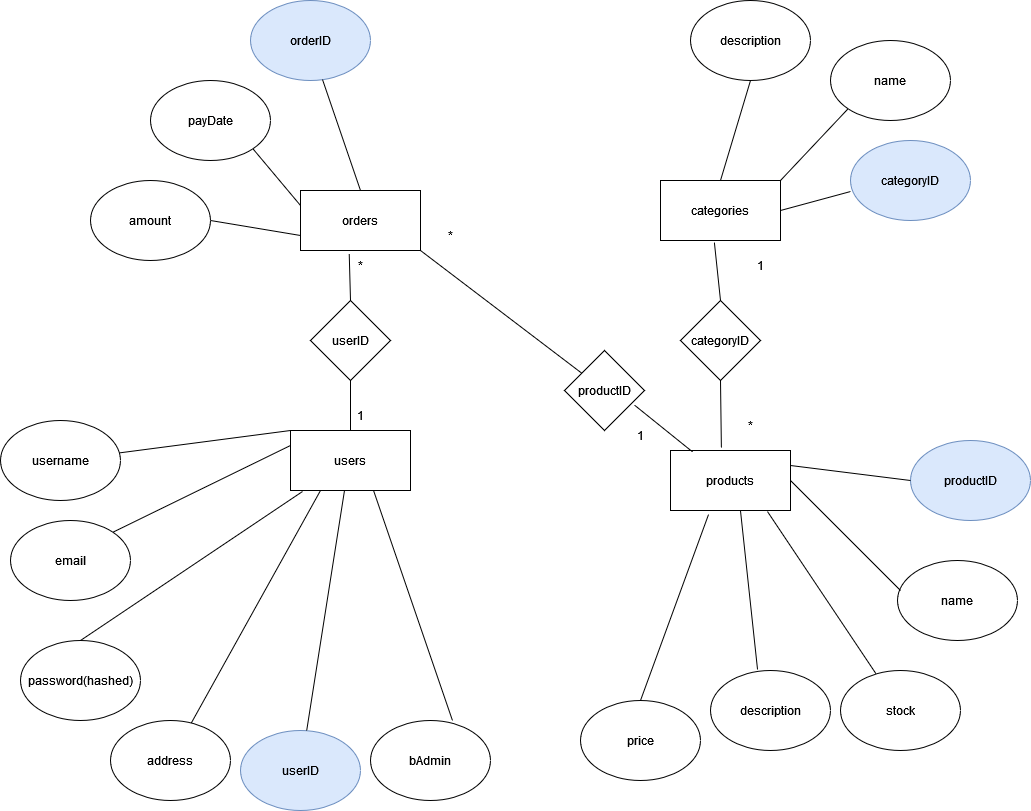

The diagram above was exported from draw.io. Its source (the exported page's mxGraphModel, read from the mxfile embedded in the PNG):
<mxGraphModel dx="1332" dy="1606" grid="1" gridSize="10" guides="1" tooltips="1" connect="1" arrows="1" fold="1" page="1" pageScale="1" pageWidth="827" pageHeight="1169" math="0" shadow="0">
  <root>
    <mxCell id="0" />
    <mxCell id="1" parent="0" />
    <mxCell id="1pKefQCuJfZKD5M_NCWi-1" value="orders" style="rounded=0;whiteSpace=wrap;html=1;" parent="1" vertex="1">
      <mxGeometry x="110" y="100" width="120" height="60" as="geometry" />
    </mxCell>
    <mxCell id="1pKefQCuJfZKD5M_NCWi-3" value="&lt;div&gt;users&lt;/div&gt;" style="rounded=0;whiteSpace=wrap;html=1;" parent="1" vertex="1">
      <mxGeometry x="100" y="340" width="120" height="60" as="geometry" />
    </mxCell>
    <mxCell id="1pKefQCuJfZKD5M_NCWi-4" value="categories" style="rounded=0;whiteSpace=wrap;html=1;" parent="1" vertex="1">
      <mxGeometry x="470" y="90" width="120" height="60" as="geometry" />
    </mxCell>
    <mxCell id="1pKefQCuJfZKD5M_NCWi-5" value="products" style="rounded=0;whiteSpace=wrap;html=1;" parent="1" vertex="1">
      <mxGeometry x="480" y="360" width="120" height="60" as="geometry" />
    </mxCell>
    <mxCell id="1pKefQCuJfZKD5M_NCWi-6" value="categoryID" style="ellipse;whiteSpace=wrap;html=1;fillColor=#dae8fc;strokeColor=#6c8ebf;" parent="1" vertex="1">
      <mxGeometry x="660" y="50" width="120" height="80" as="geometry" />
    </mxCell>
    <mxCell id="1pKefQCuJfZKD5M_NCWi-7" value="name" style="ellipse;whiteSpace=wrap;html=1;" parent="1" vertex="1">
      <mxGeometry x="640" y="-50" width="120" height="80" as="geometry" />
    </mxCell>
    <mxCell id="1pKefQCuJfZKD5M_NCWi-8" value="description" style="ellipse;whiteSpace=wrap;html=1;" parent="1" vertex="1">
      <mxGeometry x="500" y="-90" width="120" height="80" as="geometry" />
    </mxCell>
    <mxCell id="1pKefQCuJfZKD5M_NCWi-9" value="orderID" style="ellipse;whiteSpace=wrap;html=1;fillColor=#dae8fc;strokeColor=#6c8ebf;" parent="1" vertex="1">
      <mxGeometry x="60" y="-90" width="120" height="80" as="geometry" />
    </mxCell>
    <mxCell id="1pKefQCuJfZKD5M_NCWi-12" value="payDate" style="ellipse;whiteSpace=wrap;html=1;" parent="1" vertex="1">
      <mxGeometry x="-40" y="-10" width="120" height="80" as="geometry" />
    </mxCell>
    <mxCell id="1pKefQCuJfZKD5M_NCWi-13" value="amount" style="ellipse;whiteSpace=wrap;html=1;" parent="1" vertex="1">
      <mxGeometry x="-100" y="90" width="120" height="80" as="geometry" />
    </mxCell>
    <mxCell id="1pKefQCuJfZKD5M_NCWi-14" value="productID" style="ellipse;whiteSpace=wrap;html=1;fillColor=#dae8fc;strokeColor=#6c8ebf;" parent="1" vertex="1">
      <mxGeometry x="720" y="350" width="120" height="80" as="geometry" />
    </mxCell>
    <mxCell id="1pKefQCuJfZKD5M_NCWi-15" value="name" style="ellipse;whiteSpace=wrap;html=1;" parent="1" vertex="1">
      <mxGeometry x="707" y="470" width="120" height="80" as="geometry" />
    </mxCell>
    <mxCell id="1pKefQCuJfZKD5M_NCWi-16" value="stock" style="ellipse;whiteSpace=wrap;html=1;" parent="1" vertex="1">
      <mxGeometry x="650" y="580" width="120" height="80" as="geometry" />
    </mxCell>
    <mxCell id="1pKefQCuJfZKD5M_NCWi-17" value="description" style="ellipse;whiteSpace=wrap;html=1;" parent="1" vertex="1">
      <mxGeometry x="520" y="580" width="120" height="80" as="geometry" />
    </mxCell>
    <mxCell id="1pKefQCuJfZKD5M_NCWi-18" value="price" style="ellipse;whiteSpace=wrap;html=1;" parent="1" vertex="1">
      <mxGeometry x="390" y="610" width="120" height="80" as="geometry" />
    </mxCell>
    <mxCell id="1pKefQCuJfZKD5M_NCWi-19" value="userID" style="ellipse;whiteSpace=wrap;html=1;fillColor=#dae8fc;strokeColor=#6c8ebf;" parent="1" vertex="1">
      <mxGeometry x="50" y="640" width="120" height="80" as="geometry" />
    </mxCell>
    <mxCell id="1pKefQCuJfZKD5M_NCWi-20" value="username" style="ellipse;whiteSpace=wrap;html=1;" parent="1" vertex="1">
      <mxGeometry x="-190" y="330" width="120" height="80" as="geometry" />
    </mxCell>
    <mxCell id="1pKefQCuJfZKD5M_NCWi-21" value="email" style="ellipse;whiteSpace=wrap;html=1;" parent="1" vertex="1">
      <mxGeometry x="-180" y="430" width="120" height="80" as="geometry" />
    </mxCell>
    <mxCell id="1pKefQCuJfZKD5M_NCWi-22" value="password(hashed)" style="ellipse;whiteSpace=wrap;html=1;" parent="1" vertex="1">
      <mxGeometry x="-170" y="550" width="120" height="80" as="geometry" />
    </mxCell>
    <mxCell id="1pKefQCuJfZKD5M_NCWi-23" value="address" style="ellipse;whiteSpace=wrap;html=1;" parent="1" vertex="1">
      <mxGeometry x="-80" y="630" width="120" height="80" as="geometry" />
    </mxCell>
    <mxCell id="1pKefQCuJfZKD5M_NCWi-24" value="bAdmin" style="ellipse;whiteSpace=wrap;html=1;" parent="1" vertex="1">
      <mxGeometry x="180" y="630" width="120" height="80" as="geometry" />
    </mxCell>
    <mxCell id="1pKefQCuJfZKD5M_NCWi-25" value="" style="endArrow=none;html=1;rounded=0;entryX=0;entryY=0.75;entryDx=0;entryDy=0;exitX=1;exitY=0.5;exitDx=0;exitDy=0;" parent="1" source="1pKefQCuJfZKD5M_NCWi-13" target="1pKefQCuJfZKD5M_NCWi-1" edge="1">
      <mxGeometry width="50" height="50" relative="1" as="geometry">
        <mxPoint x="390" y="170" as="sourcePoint" />
        <mxPoint x="440" y="120" as="targetPoint" />
      </mxGeometry>
    </mxCell>
    <mxCell id="1pKefQCuJfZKD5M_NCWi-26" value="" style="endArrow=none;html=1;rounded=0;entryX=0;entryY=0.25;entryDx=0;entryDy=0;exitX=1;exitY=1;exitDx=0;exitDy=0;" parent="1" source="1pKefQCuJfZKD5M_NCWi-12" target="1pKefQCuJfZKD5M_NCWi-1" edge="1">
      <mxGeometry width="50" height="50" relative="1" as="geometry">
        <mxPoint x="390" y="170" as="sourcePoint" />
        <mxPoint x="440" y="120" as="targetPoint" />
      </mxGeometry>
    </mxCell>
    <mxCell id="1pKefQCuJfZKD5M_NCWi-27" value="" style="endArrow=none;html=1;rounded=0;entryX=0.5;entryY=0;entryDx=0;entryDy=0;exitX=0.6;exitY=0.988;exitDx=0;exitDy=0;exitPerimeter=0;" parent="1" source="1pKefQCuJfZKD5M_NCWi-9" target="1pKefQCuJfZKD5M_NCWi-1" edge="1">
      <mxGeometry width="50" height="50" relative="1" as="geometry">
        <mxPoint x="150" as="sourcePoint" />
        <mxPoint x="440" y="120" as="targetPoint" />
      </mxGeometry>
    </mxCell>
    <mxCell id="1pKefQCuJfZKD5M_NCWi-28" value="" style="endArrow=none;html=1;rounded=0;entryX=0.5;entryY=0;entryDx=0;entryDy=0;exitX=0.5;exitY=1;exitDx=0;exitDy=0;" parent="1" source="1pKefQCuJfZKD5M_NCWi-8" target="1pKefQCuJfZKD5M_NCWi-4" edge="1">
      <mxGeometry width="50" height="50" relative="1" as="geometry">
        <mxPoint x="550" y="160" as="sourcePoint" />
        <mxPoint x="600" y="110" as="targetPoint" />
      </mxGeometry>
    </mxCell>
    <mxCell id="1pKefQCuJfZKD5M_NCWi-29" value="" style="endArrow=none;html=1;rounded=0;entryX=1;entryY=0;entryDx=0;entryDy=0;exitX=0;exitY=1;exitDx=0;exitDy=0;" parent="1" source="1pKefQCuJfZKD5M_NCWi-7" target="1pKefQCuJfZKD5M_NCWi-4" edge="1">
      <mxGeometry width="50" height="50" relative="1" as="geometry">
        <mxPoint x="550" y="160" as="sourcePoint" />
        <mxPoint x="600" y="110" as="targetPoint" />
      </mxGeometry>
    </mxCell>
    <mxCell id="1pKefQCuJfZKD5M_NCWi-30" value="" style="endArrow=none;html=1;rounded=0;entryX=0;entryY=0.638;entryDx=0;entryDy=0;entryPerimeter=0;exitX=1;exitY=0.5;exitDx=0;exitDy=0;" parent="1" source="1pKefQCuJfZKD5M_NCWi-4" target="1pKefQCuJfZKD5M_NCWi-6" edge="1">
      <mxGeometry width="50" height="50" relative="1" as="geometry">
        <mxPoint x="550" y="160" as="sourcePoint" />
        <mxPoint x="600" y="110" as="targetPoint" />
      </mxGeometry>
    </mxCell>
    <mxCell id="1pKefQCuJfZKD5M_NCWi-31" value="" style="endArrow=none;html=1;rounded=0;entryX=0.317;entryY=1.067;entryDx=0;entryDy=0;entryPerimeter=0;exitX=0.5;exitY=0;exitDx=0;exitDy=0;" parent="1" source="1pKefQCuJfZKD5M_NCWi-18" target="1pKefQCuJfZKD5M_NCWi-5" edge="1">
      <mxGeometry width="50" height="50" relative="1" as="geometry">
        <mxPoint x="550" y="660" as="sourcePoint" />
        <mxPoint x="600" y="610" as="targetPoint" />
      </mxGeometry>
    </mxCell>
    <mxCell id="1pKefQCuJfZKD5M_NCWi-32" value="" style="endArrow=none;html=1;rounded=0;entryX=0.583;entryY=1;entryDx=0;entryDy=0;entryPerimeter=0;exitX=0.392;exitY=-0.012;exitDx=0;exitDy=0;exitPerimeter=0;" parent="1" source="1pKefQCuJfZKD5M_NCWi-17" target="1pKefQCuJfZKD5M_NCWi-5" edge="1">
      <mxGeometry width="50" height="50" relative="1" as="geometry">
        <mxPoint x="550" y="540" as="sourcePoint" />
        <mxPoint x="600" y="490" as="targetPoint" />
      </mxGeometry>
    </mxCell>
    <mxCell id="1pKefQCuJfZKD5M_NCWi-33" value="" style="endArrow=none;html=1;rounded=0;entryX=0.808;entryY=1.017;entryDx=0;entryDy=0;entryPerimeter=0;" parent="1" source="1pKefQCuJfZKD5M_NCWi-16" target="1pKefQCuJfZKD5M_NCWi-5" edge="1">
      <mxGeometry width="50" height="50" relative="1" as="geometry">
        <mxPoint x="550" y="540" as="sourcePoint" />
        <mxPoint x="600" y="490" as="targetPoint" />
      </mxGeometry>
    </mxCell>
    <mxCell id="1pKefQCuJfZKD5M_NCWi-34" value="" style="endArrow=none;html=1;rounded=0;entryX=1;entryY=0.5;entryDx=0;entryDy=0;exitX=0.025;exitY=0.375;exitDx=0;exitDy=0;exitPerimeter=0;" parent="1" source="1pKefQCuJfZKD5M_NCWi-15" target="1pKefQCuJfZKD5M_NCWi-5" edge="1">
      <mxGeometry width="50" height="50" relative="1" as="geometry">
        <mxPoint x="550" y="540" as="sourcePoint" />
        <mxPoint x="600" y="490" as="targetPoint" />
      </mxGeometry>
    </mxCell>
    <mxCell id="1pKefQCuJfZKD5M_NCWi-35" value="" style="endArrow=none;html=1;rounded=0;entryX=1;entryY=0.25;entryDx=0;entryDy=0;exitX=0;exitY=0.5;exitDx=0;exitDy=0;" parent="1" source="1pKefQCuJfZKD5M_NCWi-14" target="1pKefQCuJfZKD5M_NCWi-5" edge="1">
      <mxGeometry width="50" height="50" relative="1" as="geometry">
        <mxPoint x="550" y="540" as="sourcePoint" />
        <mxPoint x="600" y="490" as="targetPoint" />
      </mxGeometry>
    </mxCell>
    <mxCell id="1pKefQCuJfZKD5M_NCWi-36" value="" style="endArrow=none;html=1;rounded=0;entryX=0;entryY=0.25;entryDx=0;entryDy=0;exitX=1;exitY=0;exitDx=0;exitDy=0;" parent="1" source="1pKefQCuJfZKD5M_NCWi-21" target="1pKefQCuJfZKD5M_NCWi-3" edge="1">
      <mxGeometry width="50" height="50" relative="1" as="geometry">
        <mxPoint x="60" y="540" as="sourcePoint" />
        <mxPoint x="110" y="490" as="targetPoint" />
      </mxGeometry>
    </mxCell>
    <mxCell id="1pKefQCuJfZKD5M_NCWi-37" value="" style="endArrow=none;html=1;rounded=0;entryX=0;entryY=0;entryDx=0;entryDy=0;" parent="1" source="1pKefQCuJfZKD5M_NCWi-20" target="1pKefQCuJfZKD5M_NCWi-3" edge="1">
      <mxGeometry width="50" height="50" relative="1" as="geometry">
        <mxPoint x="60" y="540" as="sourcePoint" />
        <mxPoint x="110" y="490" as="targetPoint" />
      </mxGeometry>
    </mxCell>
    <mxCell id="1pKefQCuJfZKD5M_NCWi-38" value="" style="endArrow=none;html=1;rounded=0;entryX=0.1;entryY=1.017;entryDx=0;entryDy=0;entryPerimeter=0;exitX=0.5;exitY=0;exitDx=0;exitDy=0;" parent="1" source="1pKefQCuJfZKD5M_NCWi-22" target="1pKefQCuJfZKD5M_NCWi-3" edge="1">
      <mxGeometry width="50" height="50" relative="1" as="geometry">
        <mxPoint x="60" y="540" as="sourcePoint" />
        <mxPoint x="110" y="490" as="targetPoint" />
      </mxGeometry>
    </mxCell>
    <mxCell id="1pKefQCuJfZKD5M_NCWi-39" value="" style="endArrow=none;html=1;rounded=0;entryX=0.25;entryY=1;entryDx=0;entryDy=0;" parent="1" source="1pKefQCuJfZKD5M_NCWi-23" target="1pKefQCuJfZKD5M_NCWi-3" edge="1">
      <mxGeometry width="50" height="50" relative="1" as="geometry">
        <mxPoint x="60" y="540" as="sourcePoint" />
        <mxPoint x="110" y="490" as="targetPoint" />
      </mxGeometry>
    </mxCell>
    <mxCell id="1pKefQCuJfZKD5M_NCWi-40" value="" style="endArrow=none;html=1;rounded=0;entryX=0.45;entryY=1;entryDx=0;entryDy=0;entryPerimeter=0;" parent="1" source="1pKefQCuJfZKD5M_NCWi-19" target="1pKefQCuJfZKD5M_NCWi-3" edge="1">
      <mxGeometry width="50" height="50" relative="1" as="geometry">
        <mxPoint x="60" y="540" as="sourcePoint" />
        <mxPoint x="110" y="490" as="targetPoint" />
      </mxGeometry>
    </mxCell>
    <mxCell id="1pKefQCuJfZKD5M_NCWi-41" value="" style="endArrow=none;html=1;rounded=0;entryX=0.692;entryY=1;entryDx=0;entryDy=0;entryPerimeter=0;exitX=0.683;exitY=0;exitDx=0;exitDy=0;exitPerimeter=0;" parent="1" source="1pKefQCuJfZKD5M_NCWi-24" target="1pKefQCuJfZKD5M_NCWi-3" edge="1">
      <mxGeometry width="50" height="50" relative="1" as="geometry">
        <mxPoint x="60" y="540" as="sourcePoint" />
        <mxPoint x="110" y="490" as="targetPoint" />
      </mxGeometry>
    </mxCell>
    <mxCell id="1pKefQCuJfZKD5M_NCWi-42" value="userID" style="rhombus;whiteSpace=wrap;html=1;" parent="1" vertex="1">
      <mxGeometry x="120" y="210" width="80" height="80" as="geometry" />
    </mxCell>
    <mxCell id="1pKefQCuJfZKD5M_NCWi-43" value="" style="endArrow=none;html=1;rounded=0;exitX=0.5;exitY=0;exitDx=0;exitDy=0;entryX=0.5;entryY=1;entryDx=0;entryDy=0;" parent="1" source="1pKefQCuJfZKD5M_NCWi-3" target="1pKefQCuJfZKD5M_NCWi-42" edge="1">
      <mxGeometry width="50" height="50" relative="1" as="geometry">
        <mxPoint x="380" y="240" as="sourcePoint" />
        <mxPoint x="430" y="190" as="targetPoint" />
      </mxGeometry>
    </mxCell>
    <mxCell id="1pKefQCuJfZKD5M_NCWi-44" value="" style="endArrow=none;html=1;rounded=0;entryX=0.406;entryY=1.054;entryDx=0;entryDy=0;entryPerimeter=0;exitX=0.5;exitY=0;exitDx=0;exitDy=0;" parent="1" source="1pKefQCuJfZKD5M_NCWi-42" target="1pKefQCuJfZKD5M_NCWi-1" edge="1">
      <mxGeometry width="50" height="50" relative="1" as="geometry">
        <mxPoint x="380" y="240" as="sourcePoint" />
        <mxPoint x="430" y="190" as="targetPoint" />
      </mxGeometry>
    </mxCell>
    <mxCell id="1pKefQCuJfZKD5M_NCWi-45" value="categoryID" style="rhombus;whiteSpace=wrap;html=1;" parent="1" vertex="1">
      <mxGeometry x="490" y="210" width="80" height="80" as="geometry" />
    </mxCell>
    <mxCell id="1pKefQCuJfZKD5M_NCWi-46" value="" style="endArrow=none;html=1;rounded=0;entryX=0.449;entryY=1.033;entryDx=0;entryDy=0;entryPerimeter=0;exitX=0.5;exitY=0;exitDx=0;exitDy=0;" parent="1" source="1pKefQCuJfZKD5M_NCWi-45" target="1pKefQCuJfZKD5M_NCWi-4" edge="1">
      <mxGeometry width="50" height="50" relative="1" as="geometry">
        <mxPoint x="380" y="240" as="sourcePoint" />
        <mxPoint x="430" y="190" as="targetPoint" />
      </mxGeometry>
    </mxCell>
    <mxCell id="1pKefQCuJfZKD5M_NCWi-47" value="" style="endArrow=none;html=1;rounded=0;entryX=0.5;entryY=1;entryDx=0;entryDy=0;exitX=0.424;exitY=-0.047;exitDx=0;exitDy=0;exitPerimeter=0;" parent="1" source="1pKefQCuJfZKD5M_NCWi-5" target="1pKefQCuJfZKD5M_NCWi-45" edge="1">
      <mxGeometry width="50" height="50" relative="1" as="geometry">
        <mxPoint x="540" y="350" as="sourcePoint" />
        <mxPoint x="430" y="190" as="targetPoint" />
      </mxGeometry>
    </mxCell>
    <mxCell id="1pKefQCuJfZKD5M_NCWi-48" value="productID" style="rhombus;whiteSpace=wrap;html=1;" parent="1" vertex="1">
      <mxGeometry x="374" y="260" width="80" height="80" as="geometry" />
    </mxCell>
    <mxCell id="1pKefQCuJfZKD5M_NCWi-49" value="" style="endArrow=none;html=1;rounded=0;entryX=1;entryY=1;entryDx=0;entryDy=0;" parent="1" source="1pKefQCuJfZKD5M_NCWi-48" target="1pKefQCuJfZKD5M_NCWi-1" edge="1">
      <mxGeometry width="50" height="50" relative="1" as="geometry">
        <mxPoint x="380" y="330" as="sourcePoint" />
        <mxPoint x="430" y="280" as="targetPoint" />
      </mxGeometry>
    </mxCell>
    <mxCell id="1pKefQCuJfZKD5M_NCWi-50" value="" style="endArrow=none;html=1;rounded=0;entryX=0.874;entryY=0.682;entryDx=0;entryDy=0;entryPerimeter=0;exitX=0.185;exitY=0.025;exitDx=0;exitDy=0;exitPerimeter=0;" parent="1" source="1pKefQCuJfZKD5M_NCWi-5" target="1pKefQCuJfZKD5M_NCWi-48" edge="1">
      <mxGeometry width="50" height="50" relative="1" as="geometry">
        <mxPoint x="380" y="330" as="sourcePoint" />
        <mxPoint x="430" y="280" as="targetPoint" />
      </mxGeometry>
    </mxCell>
    <mxCell id="1pKefQCuJfZKD5M_NCWi-51" value="1" style="text;html=1;strokeColor=none;fillColor=none;align=center;verticalAlign=middle;whiteSpace=wrap;rounded=0;" parent="1" vertex="1">
      <mxGeometry x="140" y="310" width="60" height="30" as="geometry" />
    </mxCell>
    <mxCell id="1pKefQCuJfZKD5M_NCWi-52" value="*" style="text;html=1;strokeColor=none;fillColor=none;align=center;verticalAlign=middle;whiteSpace=wrap;rounded=0;" parent="1" vertex="1">
      <mxGeometry x="140" y="160" width="60" height="30" as="geometry" />
    </mxCell>
    <mxCell id="1pKefQCuJfZKD5M_NCWi-53" value="*" style="text;html=1;strokeColor=none;fillColor=none;align=center;verticalAlign=middle;whiteSpace=wrap;rounded=0;" parent="1" vertex="1">
      <mxGeometry x="230" y="130" width="60" height="30" as="geometry" />
    </mxCell>
    <mxCell id="1pKefQCuJfZKD5M_NCWi-54" value="1" style="text;html=1;strokeColor=none;fillColor=none;align=center;verticalAlign=middle;whiteSpace=wrap;rounded=0;" parent="1" vertex="1">
      <mxGeometry x="420" y="330" width="60" height="30" as="geometry" />
    </mxCell>
    <mxCell id="1pKefQCuJfZKD5M_NCWi-55" value="1" style="text;html=1;strokeColor=none;fillColor=none;align=center;verticalAlign=middle;whiteSpace=wrap;rounded=0;" parent="1" vertex="1">
      <mxGeometry x="540" y="160" width="60" height="30" as="geometry" />
    </mxCell>
    <mxCell id="1pKefQCuJfZKD5M_NCWi-56" value="*" style="text;html=1;strokeColor=none;fillColor=none;align=center;verticalAlign=middle;whiteSpace=wrap;rounded=0;" parent="1" vertex="1">
      <mxGeometry x="530" y="320" width="60" height="30" as="geometry" />
    </mxCell>
  </root>
</mxGraphModel>